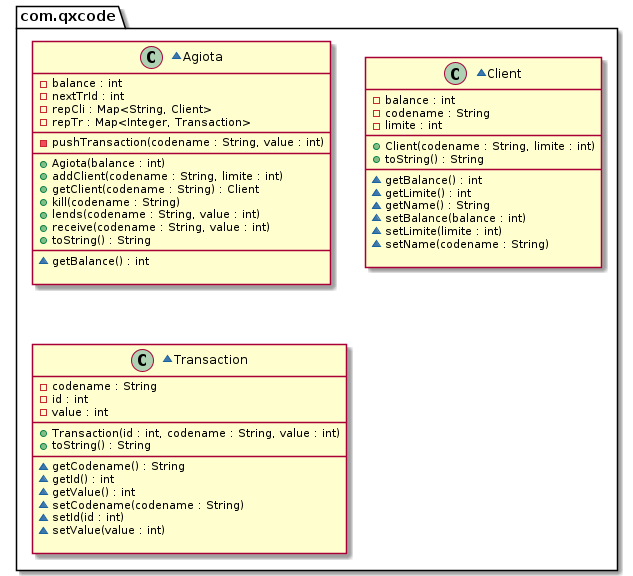

The diagram above was rendered by PlantUML. Its source (embedded in the PNG):
@startuml
package com.qxcode {
  ~class Agiota {
    - balance : int
    - nextTrId : int
    - repCli : Map<String, Client>
    - repTr : Map<Integer, Transaction>
    __
    - pushTransaction(codename : String, value : int)
    __
    + Agiota(balance : int)
    + addClient(codename : String, limite : int)
    + getClient(codename : String) : Client
    + kill(codename : String)
    + lends(codename : String, value : int)
    + receive(codename : String, value : int)
    + toString() : String
    __
    ~ getBalance() : int

  }
  ~class Client {
    - balance : int
    - codename : String
    - limite : int
    __
    + Client(codename : String, limite : int)
    + toString() : String
    __
    ~ getBalance() : int
    ~ getLimite() : int
    ~ getName() : String
    ~ setBalance(balance : int)
    ~ setLimite(limite : int)
    ~ setName(codename : String)

  }
  ~class Transaction {
    - codename : String
    - id : int
    - value : int
    __
    + Transaction(id : int, codename : String, value : int)
    + toString() : String
    __
    ~ getCodename() : String
    ~ getId() : int
    ~ getValue() : int
    ~ setCodename(codename : String)
    ~ setId(id : int)
    ~ setValue(value : int)

  }
}
@enduml